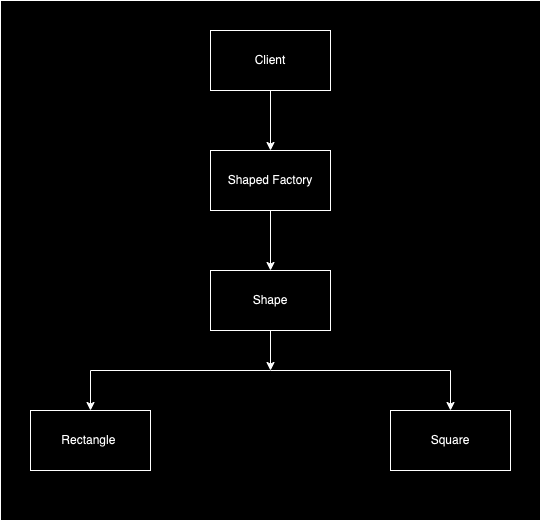

The diagram above was exported from draw.io. Its source (the exported page's mxGraphModel, read from the mxfile embedded in the PNG):
<mxGraphModel dx="946" dy="488" grid="1" gridSize="10" guides="1" tooltips="1" connect="1" arrows="1" fold="1" page="1" pageScale="1" pageWidth="1654" pageHeight="2336" math="0" shadow="0">
  <root>
    <mxCell id="0" />
    <mxCell id="1" parent="0" />
    <mxCell id="UBpGJLKZrUKNSmnZt-1g-14" value="" style="rounded=0;whiteSpace=wrap;html=1;" vertex="1" parent="1">
      <mxGeometry x="210" y="50" width="540" height="520" as="geometry" />
    </mxCell>
    <mxCell id="UBpGJLKZrUKNSmnZt-1g-4" value="" style="edgeStyle=orthogonalEdgeStyle;rounded=0;orthogonalLoop=1;jettySize=auto;html=1;" edge="1" parent="1" source="UBpGJLKZrUKNSmnZt-1g-2" target="UBpGJLKZrUKNSmnZt-1g-3">
      <mxGeometry relative="1" as="geometry" />
    </mxCell>
    <mxCell id="UBpGJLKZrUKNSmnZt-1g-2" value="Client" style="rounded=0;whiteSpace=wrap;html=1;" vertex="1" parent="1">
      <mxGeometry x="420" y="80" width="120" height="60" as="geometry" />
    </mxCell>
    <mxCell id="UBpGJLKZrUKNSmnZt-1g-6" value="" style="edgeStyle=orthogonalEdgeStyle;rounded=0;orthogonalLoop=1;jettySize=auto;html=1;" edge="1" parent="1" source="UBpGJLKZrUKNSmnZt-1g-3" target="UBpGJLKZrUKNSmnZt-1g-5">
      <mxGeometry relative="1" as="geometry" />
    </mxCell>
    <mxCell id="UBpGJLKZrUKNSmnZt-1g-3" value="Shaped Factory" style="rounded=0;whiteSpace=wrap;html=1;" vertex="1" parent="1">
      <mxGeometry x="420" y="200" width="120" height="60" as="geometry" />
    </mxCell>
    <mxCell id="UBpGJLKZrUKNSmnZt-1g-5" value="Shape" style="rounded=0;whiteSpace=wrap;html=1;" vertex="1" parent="1">
      <mxGeometry x="420" y="320" width="120" height="60" as="geometry" />
    </mxCell>
    <mxCell id="UBpGJLKZrUKNSmnZt-1g-8" value="Rectangle&amp;nbsp;" style="rounded=0;whiteSpace=wrap;html=1;" vertex="1" parent="1">
      <mxGeometry x="240" y="460" width="120" height="60" as="geometry" />
    </mxCell>
    <mxCell id="UBpGJLKZrUKNSmnZt-1g-9" value="Square" style="rounded=0;whiteSpace=wrap;html=1;" vertex="1" parent="1">
      <mxGeometry x="600" y="460" width="120" height="60" as="geometry" />
    </mxCell>
    <mxCell id="UBpGJLKZrUKNSmnZt-1g-11" value="" style="endArrow=classic;html=1;rounded=0;entryX=0.5;entryY=0;entryDx=0;entryDy=0;" edge="1" parent="1" target="UBpGJLKZrUKNSmnZt-1g-8">
      <mxGeometry width="50" height="50" relative="1" as="geometry">
        <mxPoint x="480" y="420" as="sourcePoint" />
        <mxPoint x="510" y="380" as="targetPoint" />
        <Array as="points">
          <mxPoint x="300" y="420" />
        </Array>
      </mxGeometry>
    </mxCell>
    <mxCell id="UBpGJLKZrUKNSmnZt-1g-12" value="" style="endArrow=classic;html=1;rounded=0;entryX=0.5;entryY=0;entryDx=0;entryDy=0;" edge="1" parent="1" target="UBpGJLKZrUKNSmnZt-1g-9">
      <mxGeometry width="50" height="50" relative="1" as="geometry">
        <mxPoint x="480" y="420" as="sourcePoint" />
        <mxPoint x="510" y="380" as="targetPoint" />
        <Array as="points">
          <mxPoint x="660" y="420" />
        </Array>
      </mxGeometry>
    </mxCell>
    <mxCell id="UBpGJLKZrUKNSmnZt-1g-13" value="" style="endArrow=classic;html=1;rounded=0;exitX=0.5;exitY=1;exitDx=0;exitDy=0;" edge="1" parent="1" source="UBpGJLKZrUKNSmnZt-1g-5">
      <mxGeometry width="50" height="50" relative="1" as="geometry">
        <mxPoint x="460" y="380" as="sourcePoint" />
        <mxPoint x="480" y="420" as="targetPoint" />
      </mxGeometry>
    </mxCell>
  </root>
</mxGraphModel>